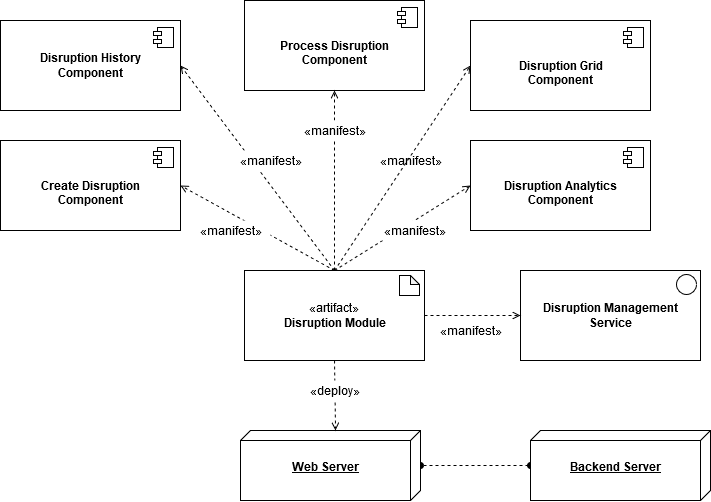

The diagram above was exported from draw.io. Its source (the exported page's mxGraphModel, read from the mxfile embedded in the PNG):
<mxGraphModel dx="865" dy="456" grid="1" gridSize="10" guides="1" tooltips="1" connect="1" arrows="1" fold="1" page="1" pageScale="1" pageWidth="1100" pageHeight="850" background="#ffffff" math="0" shadow="0">
  <root>
    <mxCell id="0" />
    <mxCell id="1" parent="0" />
    <mxCell id="YCb7nm78_mxnU81ft-zT-2" value="&lt;br&gt;&lt;div&gt;&lt;b&gt;Disruption Analytics &lt;br&gt;&lt;/b&gt;&lt;/div&gt;&lt;div&gt;&lt;b&gt;Component&lt;/b&gt;&lt;/div&gt;" style="html=1;dropTarget=0;" vertex="1" parent="1">
      <mxGeometry x="690" y="220" width="180" height="90" as="geometry" />
    </mxCell>
    <mxCell id="YCb7nm78_mxnU81ft-zT-3" value="" style="shape=component;jettyWidth=8;jettyHeight=4;" vertex="1" parent="YCb7nm78_mxnU81ft-zT-2">
      <mxGeometry x="1" width="20" height="20" relative="1" as="geometry">
        <mxPoint x="-27" y="7" as="offset" />
      </mxGeometry>
    </mxCell>
    <mxCell id="YCb7nm78_mxnU81ft-zT-4" value="&lt;br&gt;&lt;div&gt;&lt;b&gt;Create Disruption &lt;br&gt;&lt;/b&gt;&lt;/div&gt;&lt;div&gt;&lt;b&gt;Component&lt;/b&gt;&lt;/div&gt;" style="html=1;dropTarget=0;" vertex="1" parent="1">
      <mxGeometry x="220" y="220" width="180" height="90" as="geometry" />
    </mxCell>
    <mxCell id="YCb7nm78_mxnU81ft-zT-5" value="" style="shape=component;jettyWidth=8;jettyHeight=4;" vertex="1" parent="YCb7nm78_mxnU81ft-zT-4">
      <mxGeometry x="1" width="20" height="20" relative="1" as="geometry">
        <mxPoint x="-27" y="7" as="offset" />
      </mxGeometry>
    </mxCell>
    <mxCell id="YCb7nm78_mxnU81ft-zT-6" value="&lt;div&gt;&lt;b&gt;Disruption History &lt;br&gt;&lt;/b&gt;&lt;/div&gt;&lt;div&gt;&lt;b&gt;Component&lt;/b&gt;&lt;/div&gt;" style="html=1;dropTarget=0;" vertex="1" parent="1">
      <mxGeometry x="220" y="100" width="180" height="90" as="geometry" />
    </mxCell>
    <mxCell id="YCb7nm78_mxnU81ft-zT-7" value="" style="shape=component;jettyWidth=8;jettyHeight=4;" vertex="1" parent="YCb7nm78_mxnU81ft-zT-6">
      <mxGeometry x="1" width="20" height="20" relative="1" as="geometry">
        <mxPoint x="-27" y="7" as="offset" />
      </mxGeometry>
    </mxCell>
    <mxCell id="YCb7nm78_mxnU81ft-zT-37" style="edgeStyle=none;rounded=0;orthogonalLoop=1;jettySize=auto;html=1;dashed=1;endArrow=oval;endFill=1;startArrow=oval;startFill=1;" edge="1" parent="1" source="YCb7nm78_mxnU81ft-zT-8" target="YCb7nm78_mxnU81ft-zT-35">
      <mxGeometry relative="1" as="geometry">
        <mxPoint x="748" y="565" as="targetPoint" />
      </mxGeometry>
    </mxCell>
    <mxCell id="YCb7nm78_mxnU81ft-zT-8" value="&lt;div align=&quot;center&quot;&gt;&lt;b&gt;&lt;br&gt;&lt;/b&gt;&lt;/div&gt;&lt;div align=&quot;center&quot;&gt;&lt;b&gt;Web Server&lt;/b&gt;&lt;/div&gt;" style="verticalAlign=top;align=center;spacingTop=8;spacingLeft=2;spacingRight=12;shape=cube;size=10;direction=south;fontStyle=4;html=1;" vertex="1" parent="1">
      <mxGeometry x="460" y="510" width="180" height="70" as="geometry" />
    </mxCell>
    <mxCell id="YCb7nm78_mxnU81ft-zT-13" value="" style="edgeStyle=none;rounded=0;orthogonalLoop=1;jettySize=auto;html=1;exitX=0.5;exitY=1;exitDx=0;exitDy=0;entryX=0;entryY=0;entryDx=0;entryDy=85;entryPerimeter=0;dashed=1;endArrow=open;endFill=0;" edge="1" parent="1" source="YCb7nm78_mxnU81ft-zT-10" target="YCb7nm78_mxnU81ft-zT-8">
      <mxGeometry x="-0.1283" y="36" relative="1" as="geometry">
        <mxPoint as="offset" />
      </mxGeometry>
    </mxCell>
    <mxCell id="YCb7nm78_mxnU81ft-zT-14" value="" style="group" vertex="1" connectable="0" parent="1">
      <mxGeometry x="464" y="350" width="180" height="90" as="geometry" />
    </mxCell>
    <mxCell id="YCb7nm78_mxnU81ft-zT-10" value="«artifact»&lt;br&gt;&lt;b&gt;Disruption Module&lt;br&gt;&lt;/b&gt;" style="html=1;dropTarget=0;" vertex="1" parent="YCb7nm78_mxnU81ft-zT-14">
      <mxGeometry width="180" height="90" as="geometry" />
    </mxCell>
    <mxCell id="YCb7nm78_mxnU81ft-zT-12" value="" style="shape=note;whiteSpace=wrap;html=1;backgroundOutline=1;darkOpacity=0.05;size=9;" vertex="1" parent="YCb7nm78_mxnU81ft-zT-14">
      <mxGeometry x="155" y="5" width="20" height="20" as="geometry" />
    </mxCell>
    <mxCell id="YCb7nm78_mxnU81ft-zT-15" style="edgeStyle=none;rounded=0;orthogonalLoop=1;jettySize=auto;html=1;exitX=0.5;exitY=0;exitDx=0;exitDy=0;entryX=1;entryY=0.5;entryDx=0;entryDy=0;dashed=1;endArrow=open;endFill=0;" edge="1" parent="1" source="YCb7nm78_mxnU81ft-zT-10" target="YCb7nm78_mxnU81ft-zT-4">
      <mxGeometry relative="1" as="geometry" />
    </mxCell>
    <mxCell id="YCb7nm78_mxnU81ft-zT-16" style="edgeStyle=none;rounded=0;orthogonalLoop=1;jettySize=auto;html=1;exitX=0.5;exitY=0;exitDx=0;exitDy=0;entryX=1;entryY=0.5;entryDx=0;entryDy=0;dashed=1;endArrow=open;endFill=0;" edge="1" parent="1" source="YCb7nm78_mxnU81ft-zT-10" target="YCb7nm78_mxnU81ft-zT-6">
      <mxGeometry relative="1" as="geometry" />
    </mxCell>
    <mxCell id="YCb7nm78_mxnU81ft-zT-17" style="edgeStyle=none;rounded=0;orthogonalLoop=1;jettySize=auto;html=1;exitX=0.5;exitY=0;exitDx=0;exitDy=0;entryX=0;entryY=0.5;entryDx=0;entryDy=0;dashed=1;endArrow=open;endFill=0;" edge="1" parent="1" source="YCb7nm78_mxnU81ft-zT-10" target="YCb7nm78_mxnU81ft-zT-2">
      <mxGeometry relative="1" as="geometry" />
    </mxCell>
    <mxCell id="YCb7nm78_mxnU81ft-zT-18" value="«manifest»" style="text;html=1;align=center;verticalAlign=middle;resizable=0;points=[];autosize=1;fillColor=#FFFFFF;" vertex="1" parent="1">
      <mxGeometry x="590" y="230" width="80" height="20" as="geometry" />
    </mxCell>
    <mxCell id="YCb7nm78_mxnU81ft-zT-19" value="«manifest»" style="text;html=1;align=center;verticalAlign=middle;resizable=0;points=[];autosize=1;fillColor=#ffffff;" vertex="1" parent="1">
      <mxGeometry x="450" y="230" width="80" height="20" as="geometry" />
    </mxCell>
    <mxCell id="YCb7nm78_mxnU81ft-zT-21" value="«manifest»" style="text;html=1;align=center;verticalAlign=middle;resizable=0;points=[];autosize=1;fillColor=#ffffff;" vertex="1" parent="1">
      <mxGeometry x="410" y="300" width="80" height="20" as="geometry" />
    </mxCell>
    <mxCell id="YCb7nm78_mxnU81ft-zT-22" value="«manifest»" style="text;html=1;align=center;verticalAlign=middle;resizable=0;points=[];autosize=1;fillColor=#ffffff;" vertex="1" parent="1">
      <mxGeometry x="594" y="300" width="80" height="20" as="geometry" />
    </mxCell>
    <mxCell id="YCb7nm78_mxnU81ft-zT-25" value="&lt;br&gt;&lt;div&gt;&lt;b&gt;Disruption Grid&lt;br&gt;&lt;/b&gt;&lt;/div&gt;&lt;div&gt;&lt;b&gt;Component&lt;/b&gt;&lt;/div&gt;" style="html=1;dropTarget=0;" vertex="1" parent="1">
      <mxGeometry x="690" y="100" width="180" height="90" as="geometry" />
    </mxCell>
    <mxCell id="YCb7nm78_mxnU81ft-zT-26" value="" style="shape=component;jettyWidth=8;jettyHeight=4;" vertex="1" parent="YCb7nm78_mxnU81ft-zT-25">
      <mxGeometry x="1" width="20" height="20" relative="1" as="geometry">
        <mxPoint x="-27" y="7" as="offset" />
      </mxGeometry>
    </mxCell>
    <mxCell id="YCb7nm78_mxnU81ft-zT-27" style="edgeStyle=none;rounded=0;orthogonalLoop=1;jettySize=auto;html=1;exitX=0.5;exitY=0;exitDx=0;exitDy=0;entryX=0;entryY=0.5;entryDx=0;entryDy=0;dashed=1;endArrow=open;endFill=0;" edge="1" parent="1" source="YCb7nm78_mxnU81ft-zT-10" target="YCb7nm78_mxnU81ft-zT-25">
      <mxGeometry relative="1" as="geometry" />
    </mxCell>
    <mxCell id="YCb7nm78_mxnU81ft-zT-30" value="«deploy»" style="text;html=1;align=center;verticalAlign=middle;resizable=0;points=[];autosize=1;fillColor=#ffffff;" vertex="1" parent="1">
      <mxGeometry x="519" y="460" width="70" height="20" as="geometry" />
    </mxCell>
    <mxCell id="YCb7nm78_mxnU81ft-zT-31" value="&lt;br&gt;&lt;div&gt;&lt;b&gt;Process Disruption &lt;br&gt;&lt;/b&gt;&lt;/div&gt;&lt;div&gt;&lt;b&gt;Component&lt;/b&gt;&lt;/div&gt;" style="html=1;dropTarget=0;" vertex="1" parent="1">
      <mxGeometry x="464" y="80" width="180" height="90" as="geometry" />
    </mxCell>
    <mxCell id="YCb7nm78_mxnU81ft-zT-32" value="" style="shape=component;jettyWidth=8;jettyHeight=4;" vertex="1" parent="YCb7nm78_mxnU81ft-zT-31">
      <mxGeometry x="1" width="20" height="20" relative="1" as="geometry">
        <mxPoint x="-27" y="7" as="offset" />
      </mxGeometry>
    </mxCell>
    <mxCell id="YCb7nm78_mxnU81ft-zT-33" style="edgeStyle=none;rounded=0;orthogonalLoop=1;jettySize=auto;html=1;exitX=0.5;exitY=0;exitDx=0;exitDy=0;entryX=0.5;entryY=1;entryDx=0;entryDy=0;dashed=1;endArrow=open;endFill=0;" edge="1" parent="1" source="YCb7nm78_mxnU81ft-zT-10" target="YCb7nm78_mxnU81ft-zT-31">
      <mxGeometry relative="1" as="geometry" />
    </mxCell>
    <mxCell id="YCb7nm78_mxnU81ft-zT-34" value="«manifest»" style="text;html=1;align=center;verticalAlign=middle;resizable=0;points=[];autosize=1;fillColor=#FFFFFF;" vertex="1" parent="1">
      <mxGeometry x="514" y="200" width="80" height="20" as="geometry" />
    </mxCell>
    <mxCell id="YCb7nm78_mxnU81ft-zT-35" value="&lt;div align=&quot;center&quot;&gt;&lt;b&gt;&lt;br&gt;&lt;/b&gt;&lt;/div&gt;&lt;div align=&quot;center&quot;&gt;&lt;b&gt;Backend Server&lt;/b&gt;&lt;/div&gt;" style="verticalAlign=top;align=center;spacingTop=8;spacingLeft=2;spacingRight=12;shape=cube;size=10;direction=south;fontStyle=4;html=1;" vertex="1" parent="1">
      <mxGeometry x="750" y="510" width="180" height="70" as="geometry" />
    </mxCell>
    <mxCell id="YCb7nm78_mxnU81ft-zT-40" value="&lt;div&gt;&lt;b&gt;Disruption Management&lt;/b&gt;&lt;/div&gt;&lt;div&gt;&lt;b&gt;Service&lt;br&gt;&lt;/b&gt;&lt;/div&gt;" style="html=1;dropTarget=0;" vertex="1" parent="1">
      <mxGeometry x="740" y="350" width="180" height="90" as="geometry" />
    </mxCell>
    <mxCell id="YCb7nm78_mxnU81ft-zT-43" style="edgeStyle=none;rounded=0;orthogonalLoop=1;jettySize=auto;html=1;exitX=1;exitY=0.5;exitDx=0;exitDy=0;entryX=0;entryY=0.5;entryDx=0;entryDy=0;dashed=1;endArrow=open;endFill=0;" edge="1" parent="1" source="YCb7nm78_mxnU81ft-zT-10" target="YCb7nm78_mxnU81ft-zT-40">
      <mxGeometry relative="1" as="geometry">
        <mxPoint x="554" y="350" as="sourcePoint" />
        <mxPoint x="690" y="265" as="targetPoint" />
      </mxGeometry>
    </mxCell>
    <mxCell id="YCb7nm78_mxnU81ft-zT-44" value="" style="ellipse;whiteSpace=wrap;html=1;aspect=fixed;fillColor=#FFFFFF;" vertex="1" parent="1">
      <mxGeometry x="896" y="354" width="20" height="20" as="geometry" />
    </mxCell>
    <mxCell id="YCb7nm78_mxnU81ft-zT-45" value="«manifest»" style="text;html=1;align=center;verticalAlign=middle;resizable=0;points=[];autosize=1;fillColor=#ffffff;" vertex="1" parent="1">
      <mxGeometry x="650" y="400" width="80" height="20" as="geometry" />
    </mxCell>
  </root>
</mxGraphModel>